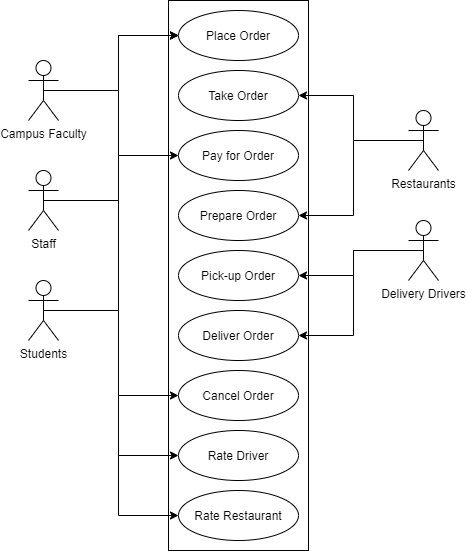

The diagram above was exported from draw.io. Its source (the exported page's mxGraphModel, read from the mxfile embedded in the PNG):
<mxGraphModel dx="525" dy="676" grid="1" gridSize="10" guides="1" tooltips="1" connect="1" arrows="1" fold="1" page="1" pageScale="1" pageWidth="850" pageHeight="1100" math="0" shadow="0">
  <root>
    <mxCell id="0" />
    <mxCell id="1" parent="0" />
    <mxCell id="XMLocdtGBDeUtriv1RWW-10" value="" style="rounded=0;whiteSpace=wrap;html=1;" vertex="1" parent="1">
      <mxGeometry x="210" y="180" width="140" height="550" as="geometry" />
    </mxCell>
    <mxCell id="XMLocdtGBDeUtriv1RWW-3" value="Place Order" style="ellipse;whiteSpace=wrap;html=1;" vertex="1" parent="1">
      <mxGeometry x="220" y="190" width="120" height="50" as="geometry" />
    </mxCell>
    <mxCell id="XMLocdtGBDeUtriv1RWW-5" value="Pay for Order" style="ellipse;whiteSpace=wrap;html=1;" vertex="1" parent="1">
      <mxGeometry x="220" y="310" width="120" height="50" as="geometry" />
    </mxCell>
    <mxCell id="XMLocdtGBDeUtriv1RWW-6" value="Pick-up Order" style="ellipse;whiteSpace=wrap;html=1;" vertex="1" parent="1">
      <mxGeometry x="220" y="430" width="120" height="50" as="geometry" />
    </mxCell>
    <mxCell id="XMLocdtGBDeUtriv1RWW-7" value="Deliver Order" style="ellipse;whiteSpace=wrap;html=1;" vertex="1" parent="1">
      <mxGeometry x="220" y="490" width="120" height="50" as="geometry" />
    </mxCell>
    <mxCell id="XMLocdtGBDeUtriv1RWW-9" value="Prepare Order" style="ellipse;whiteSpace=wrap;html=1;" vertex="1" parent="1">
      <mxGeometry x="220" y="370" width="120" height="50" as="geometry" />
    </mxCell>
    <mxCell id="XMLocdtGBDeUtriv1RWW-20" style="edgeStyle=orthogonalEdgeStyle;rounded=0;orthogonalLoop=1;jettySize=auto;html=1;exitX=0.5;exitY=0.5;exitDx=0;exitDy=0;exitPerimeter=0;" edge="1" parent="1" source="XMLocdtGBDeUtriv1RWW-11" target="XMLocdtGBDeUtriv1RWW-3">
      <mxGeometry relative="1" as="geometry" />
    </mxCell>
    <mxCell id="XMLocdtGBDeUtriv1RWW-21" style="edgeStyle=orthogonalEdgeStyle;rounded=0;orthogonalLoop=1;jettySize=auto;html=1;exitX=0.5;exitY=0.5;exitDx=0;exitDy=0;exitPerimeter=0;entryX=0;entryY=0.5;entryDx=0;entryDy=0;" edge="1" parent="1" source="XMLocdtGBDeUtriv1RWW-11" target="XMLocdtGBDeUtriv1RWW-5">
      <mxGeometry relative="1" as="geometry">
        <Array as="points">
          <mxPoint x="160" y="270" />
          <mxPoint x="160" y="335" />
        </Array>
      </mxGeometry>
    </mxCell>
    <mxCell id="XMLocdtGBDeUtriv1RWW-11" value="Campus Faculty" style="shape=umlActor;verticalLabelPosition=bottom;labelBackgroundColor=#ffffff;verticalAlign=top;html=1;outlineConnect=0;" vertex="1" parent="1">
      <mxGeometry x="70" y="240" width="30" height="60" as="geometry" />
    </mxCell>
    <mxCell id="XMLocdtGBDeUtriv1RWW-22" style="edgeStyle=orthogonalEdgeStyle;rounded=0;orthogonalLoop=1;jettySize=auto;html=1;exitX=0.5;exitY=0.5;exitDx=0;exitDy=0;exitPerimeter=0;entryX=0;entryY=0.5;entryDx=0;entryDy=0;" edge="1" parent="1" source="XMLocdtGBDeUtriv1RWW-12" target="XMLocdtGBDeUtriv1RWW-3">
      <mxGeometry relative="1" as="geometry" />
    </mxCell>
    <mxCell id="XMLocdtGBDeUtriv1RWW-12" value="Staff" style="shape=umlActor;verticalLabelPosition=bottom;labelBackgroundColor=#ffffff;verticalAlign=top;html=1;outlineConnect=0;" vertex="1" parent="1">
      <mxGeometry x="70" y="350" width="30" height="60" as="geometry" />
    </mxCell>
    <mxCell id="XMLocdtGBDeUtriv1RWW-23" style="edgeStyle=orthogonalEdgeStyle;rounded=0;orthogonalLoop=1;jettySize=auto;html=1;exitX=0.5;exitY=0.5;exitDx=0;exitDy=0;exitPerimeter=0;entryX=0;entryY=0.5;entryDx=0;entryDy=0;" edge="1" parent="1" source="XMLocdtGBDeUtriv1RWW-13" target="XMLocdtGBDeUtriv1RWW-3">
      <mxGeometry relative="1" as="geometry" />
    </mxCell>
    <mxCell id="XMLocdtGBDeUtriv1RWW-33" style="edgeStyle=orthogonalEdgeStyle;rounded=0;orthogonalLoop=1;jettySize=auto;html=1;exitX=0.5;exitY=0.5;exitDx=0;exitDy=0;exitPerimeter=0;entryX=0;entryY=0.5;entryDx=0;entryDy=0;" edge="1" parent="1" source="XMLocdtGBDeUtriv1RWW-13" target="XMLocdtGBDeUtriv1RWW-31">
      <mxGeometry relative="1" as="geometry" />
    </mxCell>
    <mxCell id="XMLocdtGBDeUtriv1RWW-34" style="edgeStyle=orthogonalEdgeStyle;rounded=0;orthogonalLoop=1;jettySize=auto;html=1;exitX=0.5;exitY=0.5;exitDx=0;exitDy=0;exitPerimeter=0;entryX=0;entryY=0.5;entryDx=0;entryDy=0;" edge="1" parent="1" source="XMLocdtGBDeUtriv1RWW-13" target="XMLocdtGBDeUtriv1RWW-32">
      <mxGeometry relative="1" as="geometry" />
    </mxCell>
    <mxCell id="XMLocdtGBDeUtriv1RWW-35" style="edgeStyle=orthogonalEdgeStyle;rounded=0;orthogonalLoop=1;jettySize=auto;html=1;exitX=0.5;exitY=0.5;exitDx=0;exitDy=0;exitPerimeter=0;entryX=0;entryY=0.5;entryDx=0;entryDy=0;" edge="1" parent="1" source="XMLocdtGBDeUtriv1RWW-13" target="XMLocdtGBDeUtriv1RWW-30">
      <mxGeometry relative="1" as="geometry" />
    </mxCell>
    <mxCell id="XMLocdtGBDeUtriv1RWW-13" value="Students" style="shape=umlActor;verticalLabelPosition=bottom;labelBackgroundColor=#ffffff;verticalAlign=top;html=1;outlineConnect=0;" vertex="1" parent="1">
      <mxGeometry x="70" y="460" width="30" height="60" as="geometry" />
    </mxCell>
    <mxCell id="XMLocdtGBDeUtriv1RWW-28" style="edgeStyle=orthogonalEdgeStyle;rounded=0;orthogonalLoop=1;jettySize=auto;html=1;exitX=0.5;exitY=0.5;exitDx=0;exitDy=0;exitPerimeter=0;entryX=1;entryY=0.5;entryDx=0;entryDy=0;" edge="1" parent="1" source="XMLocdtGBDeUtriv1RWW-14" target="XMLocdtGBDeUtriv1RWW-6">
      <mxGeometry relative="1" as="geometry" />
    </mxCell>
    <mxCell id="XMLocdtGBDeUtriv1RWW-29" style="edgeStyle=orthogonalEdgeStyle;rounded=0;orthogonalLoop=1;jettySize=auto;html=1;exitX=0.5;exitY=0.5;exitDx=0;exitDy=0;exitPerimeter=0;entryX=1;entryY=0.5;entryDx=0;entryDy=0;" edge="1" parent="1" source="XMLocdtGBDeUtriv1RWW-14" target="XMLocdtGBDeUtriv1RWW-7">
      <mxGeometry relative="1" as="geometry" />
    </mxCell>
    <mxCell id="XMLocdtGBDeUtriv1RWW-14" value="Delivery Drivers" style="shape=umlActor;verticalLabelPosition=bottom;labelBackgroundColor=#ffffff;verticalAlign=top;html=1;outlineConnect=0;" vertex="1" parent="1">
      <mxGeometry x="450" y="400" width="30" height="60" as="geometry" />
    </mxCell>
    <mxCell id="XMLocdtGBDeUtriv1RWW-24" style="edgeStyle=orthogonalEdgeStyle;rounded=0;orthogonalLoop=1;jettySize=auto;html=1;exitX=0.5;exitY=0.5;exitDx=0;exitDy=0;exitPerimeter=0;entryX=1;entryY=0.5;entryDx=0;entryDy=0;" edge="1" parent="1" source="XMLocdtGBDeUtriv1RWW-15" target="XMLocdtGBDeUtriv1RWW-9">
      <mxGeometry relative="1" as="geometry" />
    </mxCell>
    <mxCell id="XMLocdtGBDeUtriv1RWW-27" style="edgeStyle=orthogonalEdgeStyle;rounded=0;orthogonalLoop=1;jettySize=auto;html=1;exitX=0.5;exitY=0.5;exitDx=0;exitDy=0;exitPerimeter=0;entryX=1;entryY=0.5;entryDx=0;entryDy=0;" edge="1" parent="1" source="XMLocdtGBDeUtriv1RWW-15" target="XMLocdtGBDeUtriv1RWW-26">
      <mxGeometry relative="1" as="geometry" />
    </mxCell>
    <mxCell id="XMLocdtGBDeUtriv1RWW-15" value="Restaurants" style="shape=umlActor;verticalLabelPosition=bottom;labelBackgroundColor=#ffffff;verticalAlign=top;html=1;outlineConnect=0;" vertex="1" parent="1">
      <mxGeometry x="450" y="290" width="30" height="60" as="geometry" />
    </mxCell>
    <mxCell id="XMLocdtGBDeUtriv1RWW-26" value="Take Order" style="ellipse;whiteSpace=wrap;html=1;" vertex="1" parent="1">
      <mxGeometry x="220" y="250" width="120" height="50" as="geometry" />
    </mxCell>
    <mxCell id="XMLocdtGBDeUtriv1RWW-30" value="Rate Driver" style="ellipse;whiteSpace=wrap;html=1;" vertex="1" parent="1">
      <mxGeometry x="220" y="610" width="120" height="50" as="geometry" />
    </mxCell>
    <mxCell id="XMLocdtGBDeUtriv1RWW-31" value="Cancel Order" style="ellipse;whiteSpace=wrap;html=1;" vertex="1" parent="1">
      <mxGeometry x="220" y="550" width="120" height="50" as="geometry" />
    </mxCell>
    <mxCell id="XMLocdtGBDeUtriv1RWW-32" value="Rate Restaurant" style="ellipse;whiteSpace=wrap;html=1;" vertex="1" parent="1">
      <mxGeometry x="220" y="670" width="120" height="50" as="geometry" />
    </mxCell>
  </root>
</mxGraphModel>